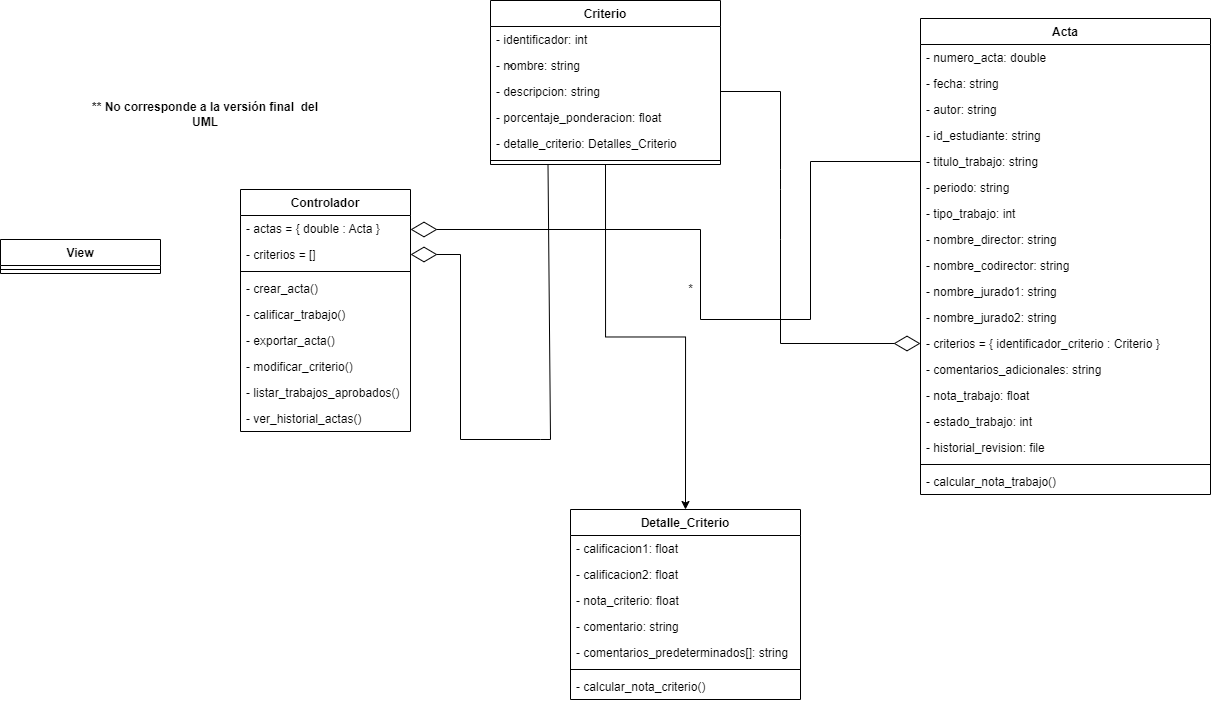

The diagram above was exported from draw.io. Its source (the exported page's mxGraphModel, read from the mxfile embedded in the PNG):
<mxGraphModel dx="1816" dy="513" grid="1" gridSize="10" guides="1" tooltips="1" connect="1" arrows="1" fold="1" page="1" pageScale="1" pageWidth="827" pageHeight="1169" math="0" shadow="0">
  <root>
    <mxCell id="0" />
    <mxCell id="1" parent="0" />
    <mxCell id="8ye-FxSQDvm-onsgB4RA-1" value="Acta" style="swimlane;fontStyle=1;align=center;verticalAlign=top;childLayout=stackLayout;horizontal=1;startSize=26;horizontalStack=0;resizeParent=1;resizeParentMax=0;resizeLast=0;collapsible=1;marginBottom=0;" parent="1" vertex="1">
      <mxGeometry x="260" y="59" width="290" height="476" as="geometry" />
    </mxCell>
    <mxCell id="8ye-FxSQDvm-onsgB4RA-22" value="- numero_acta: double" style="text;strokeColor=none;fillColor=none;align=left;verticalAlign=top;spacingLeft=4;spacingRight=4;overflow=hidden;rotatable=0;points=[[0,0.5],[1,0.5]];portConstraint=eastwest;" parent="8ye-FxSQDvm-onsgB4RA-1" vertex="1">
      <mxGeometry y="26" width="290" height="26" as="geometry" />
    </mxCell>
    <mxCell id="8ye-FxSQDvm-onsgB4RA-2" value="- fecha: string" style="text;strokeColor=none;fillColor=none;align=left;verticalAlign=top;spacingLeft=4;spacingRight=4;overflow=hidden;rotatable=0;points=[[0,0.5],[1,0.5]];portConstraint=eastwest;" parent="8ye-FxSQDvm-onsgB4RA-1" vertex="1">
      <mxGeometry y="52" width="290" height="26" as="geometry" />
    </mxCell>
    <mxCell id="8ye-FxSQDvm-onsgB4RA-24" value="- autor: string" style="text;strokeColor=none;fillColor=none;align=left;verticalAlign=top;spacingLeft=4;spacingRight=4;overflow=hidden;rotatable=0;points=[[0,0.5],[1,0.5]];portConstraint=eastwest;" parent="8ye-FxSQDvm-onsgB4RA-1" vertex="1">
      <mxGeometry y="78" width="290" height="26" as="geometry" />
    </mxCell>
    <mxCell id="2FppEo7vpVarYLiOE2lz-1" value="- id_estudiante: string" style="text;strokeColor=none;fillColor=none;align=left;verticalAlign=top;spacingLeft=4;spacingRight=4;overflow=hidden;rotatable=0;points=[[0,0.5],[1,0.5]];portConstraint=eastwest;" parent="8ye-FxSQDvm-onsgB4RA-1" vertex="1">
      <mxGeometry y="104" width="290" height="26" as="geometry" />
    </mxCell>
    <mxCell id="2FppEo7vpVarYLiOE2lz-2" value="- titulo_trabajo: string" style="text;strokeColor=none;fillColor=none;align=left;verticalAlign=top;spacingLeft=4;spacingRight=4;overflow=hidden;rotatable=0;points=[[0,0.5],[1,0.5]];portConstraint=eastwest;" parent="8ye-FxSQDvm-onsgB4RA-1" vertex="1">
      <mxGeometry y="130" width="290" height="26" as="geometry" />
    </mxCell>
    <mxCell id="2FppEo7vpVarYLiOE2lz-3" value="- periodo: string" style="text;strokeColor=none;fillColor=none;align=left;verticalAlign=top;spacingLeft=4;spacingRight=4;overflow=hidden;rotatable=0;points=[[0,0.5],[1,0.5]];portConstraint=eastwest;" parent="8ye-FxSQDvm-onsgB4RA-1" vertex="1">
      <mxGeometry y="156" width="290" height="26" as="geometry" />
    </mxCell>
    <mxCell id="8ye-FxSQDvm-onsgB4RA-25" value="- tipo_trabajo: int" style="text;strokeColor=none;fillColor=none;align=left;verticalAlign=top;spacingLeft=4;spacingRight=4;overflow=hidden;rotatable=0;points=[[0,0.5],[1,0.5]];portConstraint=eastwest;" parent="8ye-FxSQDvm-onsgB4RA-1" vertex="1">
      <mxGeometry y="182" width="290" height="26" as="geometry" />
    </mxCell>
    <mxCell id="8ye-FxSQDvm-onsgB4RA-26" value="- nombre_director: string" style="text;strokeColor=none;fillColor=none;align=left;verticalAlign=top;spacingLeft=4;spacingRight=4;overflow=hidden;rotatable=0;points=[[0,0.5],[1,0.5]];portConstraint=eastwest;" parent="8ye-FxSQDvm-onsgB4RA-1" vertex="1">
      <mxGeometry y="208" width="290" height="26" as="geometry" />
    </mxCell>
    <mxCell id="8ye-FxSQDvm-onsgB4RA-27" value="- nombre_codirector: string" style="text;strokeColor=none;fillColor=none;align=left;verticalAlign=top;spacingLeft=4;spacingRight=4;overflow=hidden;rotatable=0;points=[[0,0.5],[1,0.5]];portConstraint=eastwest;" parent="8ye-FxSQDvm-onsgB4RA-1" vertex="1">
      <mxGeometry y="234" width="290" height="26" as="geometry" />
    </mxCell>
    <mxCell id="8ye-FxSQDvm-onsgB4RA-28" value="- nombre_jurado1: string" style="text;strokeColor=none;fillColor=none;align=left;verticalAlign=top;spacingLeft=4;spacingRight=4;overflow=hidden;rotatable=0;points=[[0,0.5],[1,0.5]];portConstraint=eastwest;" parent="8ye-FxSQDvm-onsgB4RA-1" vertex="1">
      <mxGeometry y="260" width="290" height="26" as="geometry" />
    </mxCell>
    <mxCell id="8ye-FxSQDvm-onsgB4RA-29" value="- nombre_jurado2: string" style="text;strokeColor=none;fillColor=none;align=left;verticalAlign=top;spacingLeft=4;spacingRight=4;overflow=hidden;rotatable=0;points=[[0,0.5],[1,0.5]];portConstraint=eastwest;" parent="8ye-FxSQDvm-onsgB4RA-1" vertex="1">
      <mxGeometry y="286" width="290" height="26" as="geometry" />
    </mxCell>
    <mxCell id="AqrY6KhA2lmascV5Uyjc-13" value="- criterios = { identificador_criterio : Criterio }" style="text;strokeColor=none;fillColor=none;align=left;verticalAlign=top;spacingLeft=4;spacingRight=4;overflow=hidden;rotatable=0;points=[[0,0.5],[1,0.5]];portConstraint=eastwest;" vertex="1" parent="8ye-FxSQDvm-onsgB4RA-1">
      <mxGeometry y="312" width="290" height="26" as="geometry" />
    </mxCell>
    <mxCell id="NmyU-DW0jr72-NJt8PhY-2" value="- comentarios_adicionales: string" style="text;strokeColor=none;fillColor=none;align=left;verticalAlign=top;spacingLeft=4;spacingRight=4;overflow=hidden;rotatable=0;points=[[0,0.5],[1,0.5]];portConstraint=eastwest;" parent="8ye-FxSQDvm-onsgB4RA-1" vertex="1">
      <mxGeometry y="338" width="290" height="26" as="geometry" />
    </mxCell>
    <mxCell id="2FppEo7vpVarYLiOE2lz-4" value="- nota_trabajo: float" style="text;strokeColor=none;fillColor=none;align=left;verticalAlign=top;spacingLeft=4;spacingRight=4;overflow=hidden;rotatable=0;points=[[0,0.5],[1,0.5]];portConstraint=eastwest;" parent="8ye-FxSQDvm-onsgB4RA-1" vertex="1">
      <mxGeometry y="364" width="290" height="26" as="geometry" />
    </mxCell>
    <mxCell id="2FppEo7vpVarYLiOE2lz-5" value="- estado_trabajo: int" style="text;strokeColor=none;fillColor=none;align=left;verticalAlign=top;spacingLeft=4;spacingRight=4;overflow=hidden;rotatable=0;points=[[0,0.5],[1,0.5]];portConstraint=eastwest;" parent="8ye-FxSQDvm-onsgB4RA-1" vertex="1">
      <mxGeometry y="390" width="290" height="26" as="geometry" />
    </mxCell>
    <mxCell id="2FppEo7vpVarYLiOE2lz-13" value="- historial_revision: file" style="text;strokeColor=none;fillColor=none;align=left;verticalAlign=top;spacingLeft=4;spacingRight=4;overflow=hidden;rotatable=0;points=[[0,0.5],[1,0.5]];portConstraint=eastwest;" parent="8ye-FxSQDvm-onsgB4RA-1" vertex="1">
      <mxGeometry y="416" width="290" height="26" as="geometry" />
    </mxCell>
    <mxCell id="8ye-FxSQDvm-onsgB4RA-3" value="" style="line;strokeWidth=1;fillColor=none;align=left;verticalAlign=middle;spacingTop=-1;spacingLeft=3;spacingRight=3;rotatable=0;labelPosition=right;points=[];portConstraint=eastwest;" parent="8ye-FxSQDvm-onsgB4RA-1" vertex="1">
      <mxGeometry y="442" width="290" height="8" as="geometry" />
    </mxCell>
    <mxCell id="8ye-FxSQDvm-onsgB4RA-4" value="- calcular_nota_trabajo()" style="text;strokeColor=none;fillColor=none;align=left;verticalAlign=top;spacingLeft=4;spacingRight=4;overflow=hidden;rotatable=0;points=[[0,0.5],[1,0.5]];portConstraint=eastwest;" parent="8ye-FxSQDvm-onsgB4RA-1" vertex="1">
      <mxGeometry y="450" width="290" height="26" as="geometry" />
    </mxCell>
    <mxCell id="AqrY6KhA2lmascV5Uyjc-17" style="edgeStyle=orthogonalEdgeStyle;rounded=0;orthogonalLoop=1;jettySize=auto;html=1;exitX=0.5;exitY=1;exitDx=0;exitDy=0;entryX=0.5;entryY=0;entryDx=0;entryDy=0;" edge="1" parent="1" source="8ye-FxSQDvm-onsgB4RA-5" target="AqrY6KhA2lmascV5Uyjc-1">
      <mxGeometry relative="1" as="geometry" />
    </mxCell>
    <mxCell id="8ye-FxSQDvm-onsgB4RA-5" value="Criterio" style="swimlane;fontStyle=1;align=center;verticalAlign=top;childLayout=stackLayout;horizontal=1;startSize=26;horizontalStack=0;resizeParent=1;resizeParentMax=0;resizeLast=0;collapsible=1;marginBottom=0;" parent="1" vertex="1">
      <mxGeometry x="-170" y="41" width="230" height="164" as="geometry" />
    </mxCell>
    <mxCell id="8ye-FxSQDvm-onsgB4RA-6" value="- identificador: int" style="text;strokeColor=none;fillColor=none;align=left;verticalAlign=top;spacingLeft=4;spacingRight=4;overflow=hidden;rotatable=0;points=[[0,0.5],[1,0.5]];portConstraint=eastwest;" parent="8ye-FxSQDvm-onsgB4RA-5" vertex="1">
      <mxGeometry y="26" width="230" height="26" as="geometry" />
    </mxCell>
    <mxCell id="VhmbYbl6JNqjWOsouDMl-35" value="- nombre: string" style="text;strokeColor=none;fillColor=none;align=left;verticalAlign=top;spacingLeft=4;spacingRight=4;overflow=hidden;rotatable=0;points=[[0,0.5],[1,0.5]];portConstraint=eastwest;" parent="8ye-FxSQDvm-onsgB4RA-5" vertex="1">
      <mxGeometry y="52" width="230" height="26" as="geometry" />
    </mxCell>
    <mxCell id="8ye-FxSQDvm-onsgB4RA-21" value="- descripcion: string" style="text;strokeColor=none;fillColor=none;align=left;verticalAlign=top;spacingLeft=4;spacingRight=4;overflow=hidden;rotatable=0;points=[[0,0.5],[1,0.5]];portConstraint=eastwest;" parent="8ye-FxSQDvm-onsgB4RA-5" vertex="1">
      <mxGeometry y="78" width="230" height="26" as="geometry" />
    </mxCell>
    <mxCell id="2FppEo7vpVarYLiOE2lz-6" value="- porcentaje_ponderacion: float" style="text;strokeColor=none;fillColor=none;align=left;verticalAlign=top;spacingLeft=4;spacingRight=4;overflow=hidden;rotatable=0;points=[[0,0.5],[1,0.5]];portConstraint=eastwest;" parent="8ye-FxSQDvm-onsgB4RA-5" vertex="1">
      <mxGeometry y="104" width="230" height="26" as="geometry" />
    </mxCell>
    <mxCell id="AqrY6KhA2lmascV5Uyjc-3" value="- detalle_criterio: Detalles_Criterio" style="text;strokeColor=none;fillColor=none;align=left;verticalAlign=top;spacingLeft=4;spacingRight=4;overflow=hidden;rotatable=0;points=[[0,0.5],[1,0.5]];portConstraint=eastwest;" vertex="1" parent="8ye-FxSQDvm-onsgB4RA-5">
      <mxGeometry y="130" width="230" height="26" as="geometry" />
    </mxCell>
    <mxCell id="8ye-FxSQDvm-onsgB4RA-7" value="" style="line;strokeWidth=1;fillColor=none;align=left;verticalAlign=middle;spacingTop=-1;spacingLeft=3;spacingRight=3;rotatable=0;labelPosition=right;points=[];portConstraint=eastwest;" parent="8ye-FxSQDvm-onsgB4RA-5" vertex="1">
      <mxGeometry y="156" width="230" height="8" as="geometry" />
    </mxCell>
    <mxCell id="ApMDEqGSeBUjnBQiUVPv-9" value="View" style="swimlane;fontStyle=1;align=center;verticalAlign=top;childLayout=stackLayout;horizontal=1;startSize=26;horizontalStack=0;resizeParent=1;resizeParentMax=0;resizeLast=0;collapsible=1;marginBottom=0;" parent="1" vertex="1">
      <mxGeometry x="-660" y="280" width="160" height="34" as="geometry" />
    </mxCell>
    <mxCell id="ApMDEqGSeBUjnBQiUVPv-11" value="" style="line;strokeWidth=1;fillColor=none;align=left;verticalAlign=middle;spacingTop=-1;spacingLeft=3;spacingRight=3;rotatable=0;labelPosition=right;points=[];portConstraint=eastwest;" parent="ApMDEqGSeBUjnBQiUVPv-9" vertex="1">
      <mxGeometry y="26" width="160" height="8" as="geometry" />
    </mxCell>
    <mxCell id="VhmbYbl6JNqjWOsouDMl-27" value="*" style="text;html=1;align=center;verticalAlign=middle;resizable=0;points=[];autosize=1;strokeColor=none;fillColor=none;" parent="1" vertex="1">
      <mxGeometry x="20" y="320" width="20" height="20" as="geometry" />
    </mxCell>
    <mxCell id="VhmbYbl6JNqjWOsouDMl-38" value="*" style="text;html=1;align=center;verticalAlign=middle;resizable=0;points=[];autosize=1;strokeColor=none;fillColor=none;" parent="1" vertex="1">
      <mxGeometry x="-160" y="100" width="20" height="20" as="geometry" />
    </mxCell>
    <mxCell id="n_0LnqGanX1JXa4npuEO-1" value="Controlador" style="swimlane;fontStyle=1;align=center;verticalAlign=top;childLayout=stackLayout;horizontal=1;startSize=26;horizontalStack=0;resizeParent=1;resizeParentMax=0;resizeLast=0;collapsible=1;marginBottom=0;" parent="1" vertex="1">
      <mxGeometry x="-420" y="230" width="170" height="242" as="geometry" />
    </mxCell>
    <mxCell id="2FppEo7vpVarYLiOE2lz-19" value="- actas = { double : Acta }" style="text;strokeColor=none;fillColor=none;align=left;verticalAlign=top;spacingLeft=4;spacingRight=4;overflow=hidden;rotatable=0;points=[[0,0.5],[1,0.5]];portConstraint=eastwest;" parent="n_0LnqGanX1JXa4npuEO-1" vertex="1">
      <mxGeometry y="26" width="170" height="26" as="geometry" />
    </mxCell>
    <mxCell id="NmyU-DW0jr72-NJt8PhY-1" value="- criterios = []" style="text;strokeColor=none;fillColor=none;align=left;verticalAlign=top;spacingLeft=4;spacingRight=4;overflow=hidden;rotatable=0;points=[[0,0.5],[1,0.5]];portConstraint=eastwest;" parent="n_0LnqGanX1JXa4npuEO-1" vertex="1">
      <mxGeometry y="52" width="170" height="26" as="geometry" />
    </mxCell>
    <mxCell id="2FppEo7vpVarYLiOE2lz-18" value="" style="endArrow=diamondThin;endFill=0;endSize=24;html=1;rounded=0;exitX=0;exitY=0.5;exitDx=0;exitDy=0;" parent="n_0LnqGanX1JXa4npuEO-1" source="2FppEo7vpVarYLiOE2lz-2" edge="1">
      <mxGeometry width="160" relative="1" as="geometry">
        <mxPoint x="7.0000000000001705" y="-10.003999999999905" as="sourcePoint" />
        <mxPoint x="170" y="40" as="targetPoint" />
        <Array as="points">
          <mxPoint x="570" y="-28" />
          <mxPoint x="570" y="130" />
          <mxPoint x="460" y="130" />
          <mxPoint x="460" y="40" />
        </Array>
      </mxGeometry>
    </mxCell>
    <mxCell id="n_0LnqGanX1JXa4npuEO-3" value="" style="line;strokeWidth=1;fillColor=none;align=left;verticalAlign=middle;spacingTop=-1;spacingLeft=3;spacingRight=3;rotatable=0;labelPosition=right;points=[];portConstraint=eastwest;" parent="n_0LnqGanX1JXa4npuEO-1" vertex="1">
      <mxGeometry y="78" width="170" height="8" as="geometry" />
    </mxCell>
    <mxCell id="n_0LnqGanX1JXa4npuEO-2" value="- crear_acta()" style="text;strokeColor=none;fillColor=none;align=left;verticalAlign=top;spacingLeft=4;spacingRight=4;overflow=hidden;rotatable=0;points=[[0,0.5],[1,0.5]];portConstraint=eastwest;" parent="n_0LnqGanX1JXa4npuEO-1" vertex="1">
      <mxGeometry y="86" width="170" height="26" as="geometry" />
    </mxCell>
    <mxCell id="2FppEo7vpVarYLiOE2lz-14" value="- calificar_trabajo()" style="text;strokeColor=none;fillColor=none;align=left;verticalAlign=top;spacingLeft=4;spacingRight=4;overflow=hidden;rotatable=0;points=[[0,0.5],[1,0.5]];portConstraint=eastwest;" parent="n_0LnqGanX1JXa4npuEO-1" vertex="1">
      <mxGeometry y="112" width="170" height="26" as="geometry" />
    </mxCell>
    <mxCell id="AqrY6KhA2lmascV5Uyjc-15" value="- exportar_acta()" style="text;strokeColor=none;fillColor=none;align=left;verticalAlign=top;spacingLeft=4;spacingRight=4;overflow=hidden;rotatable=0;points=[[0,0.5],[1,0.5]];portConstraint=eastwest;" vertex="1" parent="n_0LnqGanX1JXa4npuEO-1">
      <mxGeometry y="138" width="170" height="26" as="geometry" />
    </mxCell>
    <mxCell id="n_0LnqGanX1JXa4npuEO-5" value="- modificar_criterio()&#10;" style="text;strokeColor=none;fillColor=none;align=left;verticalAlign=top;spacingLeft=4;spacingRight=4;overflow=hidden;rotatable=0;points=[[0,0.5],[1,0.5]];portConstraint=eastwest;" parent="n_0LnqGanX1JXa4npuEO-1" vertex="1">
      <mxGeometry y="164" width="170" height="26" as="geometry" />
    </mxCell>
    <mxCell id="2FppEo7vpVarYLiOE2lz-16" value="- listar_trabajos_aprobados()" style="text;strokeColor=none;fillColor=none;align=left;verticalAlign=top;spacingLeft=4;spacingRight=4;overflow=hidden;rotatable=0;points=[[0,0.5],[1,0.5]];portConstraint=eastwest;" parent="n_0LnqGanX1JXa4npuEO-1" vertex="1">
      <mxGeometry y="190" width="170" height="26" as="geometry" />
    </mxCell>
    <mxCell id="2FppEo7vpVarYLiOE2lz-15" value="- ver_historial_actas()" style="text;strokeColor=none;fillColor=none;align=left;verticalAlign=top;spacingLeft=4;spacingRight=4;overflow=hidden;rotatable=0;points=[[0,0.5],[1,0.5]];portConstraint=eastwest;" parent="n_0LnqGanX1JXa4npuEO-1" vertex="1">
      <mxGeometry y="216" width="170" height="26" as="geometry" />
    </mxCell>
    <mxCell id="2FppEo7vpVarYLiOE2lz-20" value="" style="endArrow=diamondThin;endFill=0;endSize=24;html=1;rounded=0;entryX=1;entryY=0.5;entryDx=0;entryDy=0;exitX=0.25;exitY=1;exitDx=0;exitDy=0;" parent="1" source="8ye-FxSQDvm-onsgB4RA-5" target="NmyU-DW0jr72-NJt8PhY-1" edge="1">
      <mxGeometry width="160" relative="1" as="geometry">
        <mxPoint x="260" y="440" as="sourcePoint" />
        <mxPoint x="-240" y="380" as="targetPoint" />
        <Array as="points">
          <mxPoint x="-110" y="480" />
          <mxPoint x="-120" y="480" />
          <mxPoint x="-200" y="480" />
          <mxPoint x="-200" y="295" />
        </Array>
      </mxGeometry>
    </mxCell>
    <mxCell id="2FppEo7vpVarYLiOE2lz-21" value="&lt;b&gt;** No corresponde a la versión final&amp;nbsp; del UML&lt;/b&gt;" style="text;html=1;strokeColor=none;fillColor=none;align=center;verticalAlign=middle;whiteSpace=wrap;rounded=0;" parent="1" vertex="1">
      <mxGeometry x="-570" y="110" width="230" height="90" as="geometry" />
    </mxCell>
    <mxCell id="AqrY6KhA2lmascV5Uyjc-1" value="Detalle_Criterio" style="swimlane;fontStyle=1;align=center;verticalAlign=top;childLayout=stackLayout;horizontal=1;startSize=26;horizontalStack=0;resizeParent=1;resizeParentMax=0;resizeLast=0;collapsible=1;marginBottom=0;" vertex="1" parent="1">
      <mxGeometry x="-90" y="550" width="230" height="190" as="geometry" />
    </mxCell>
    <mxCell id="AqrY6KhA2lmascV5Uyjc-6" value="- calificacion1: float" style="text;strokeColor=none;fillColor=none;align=left;verticalAlign=top;spacingLeft=4;spacingRight=4;overflow=hidden;rotatable=0;points=[[0,0.5],[1,0.5]];portConstraint=eastwest;" vertex="1" parent="AqrY6KhA2lmascV5Uyjc-1">
      <mxGeometry y="26" width="230" height="26" as="geometry" />
    </mxCell>
    <mxCell id="AqrY6KhA2lmascV5Uyjc-7" value="- calificacion2: float" style="text;strokeColor=none;fillColor=none;align=left;verticalAlign=top;spacingLeft=4;spacingRight=4;overflow=hidden;rotatable=0;points=[[0,0.5],[1,0.5]];portConstraint=eastwest;" vertex="1" parent="AqrY6KhA2lmascV5Uyjc-1">
      <mxGeometry y="52" width="230" height="26" as="geometry" />
    </mxCell>
    <mxCell id="AqrY6KhA2lmascV5Uyjc-8" value="- nota_criterio: float" style="text;strokeColor=none;fillColor=none;align=left;verticalAlign=top;spacingLeft=4;spacingRight=4;overflow=hidden;rotatable=0;points=[[0,0.5],[1,0.5]];portConstraint=eastwest;" vertex="1" parent="AqrY6KhA2lmascV5Uyjc-1">
      <mxGeometry y="78" width="230" height="26" as="geometry" />
    </mxCell>
    <mxCell id="AqrY6KhA2lmascV5Uyjc-9" value="- comentario: string" style="text;strokeColor=none;fillColor=none;align=left;verticalAlign=top;spacingLeft=4;spacingRight=4;overflow=hidden;rotatable=0;points=[[0,0.5],[1,0.5]];portConstraint=eastwest;" vertex="1" parent="AqrY6KhA2lmascV5Uyjc-1">
      <mxGeometry y="104" width="230" height="26" as="geometry" />
    </mxCell>
    <mxCell id="AqrY6KhA2lmascV5Uyjc-10" value="- comentarios_predeterminados[]: string" style="text;strokeColor=none;fillColor=none;align=left;verticalAlign=top;spacingLeft=4;spacingRight=4;overflow=hidden;rotatable=0;points=[[0,0.5],[1,0.5]];portConstraint=eastwest;" vertex="1" parent="AqrY6KhA2lmascV5Uyjc-1">
      <mxGeometry y="130" width="230" height="26" as="geometry" />
    </mxCell>
    <mxCell id="AqrY6KhA2lmascV5Uyjc-11" value="" style="line;strokeWidth=1;fillColor=none;align=left;verticalAlign=middle;spacingTop=-1;spacingLeft=3;spacingRight=3;rotatable=0;labelPosition=right;points=[];portConstraint=eastwest;" vertex="1" parent="AqrY6KhA2lmascV5Uyjc-1">
      <mxGeometry y="156" width="230" height="8" as="geometry" />
    </mxCell>
    <mxCell id="AqrY6KhA2lmascV5Uyjc-12" value="- calcular_nota_criterio()" style="text;strokeColor=none;fillColor=none;align=left;verticalAlign=top;spacingLeft=4;spacingRight=4;overflow=hidden;rotatable=0;points=[[0,0.5],[1,0.5]];portConstraint=eastwest;" vertex="1" parent="AqrY6KhA2lmascV5Uyjc-1">
      <mxGeometry y="164" width="230" height="26" as="geometry" />
    </mxCell>
    <mxCell id="AqrY6KhA2lmascV5Uyjc-20" value="" style="endArrow=diamondThin;endFill=0;endSize=24;html=1;rounded=0;entryX=0;entryY=0.5;entryDx=0;entryDy=0;exitX=1;exitY=0.5;exitDx=0;exitDy=0;" edge="1" parent="1" source="8ye-FxSQDvm-onsgB4RA-21" target="AqrY6KhA2lmascV5Uyjc-13">
      <mxGeometry width="160" relative="1" as="geometry">
        <mxPoint x="-102.5" y="215" as="sourcePoint" />
        <mxPoint x="-240" y="305" as="targetPoint" />
        <Array as="points">
          <mxPoint x="120" y="132" />
          <mxPoint x="120" y="210" />
          <mxPoint x="120" y="230" />
          <mxPoint x="120" y="280" />
          <mxPoint x="120" y="384" />
        </Array>
      </mxGeometry>
    </mxCell>
  </root>
</mxGraphModel>